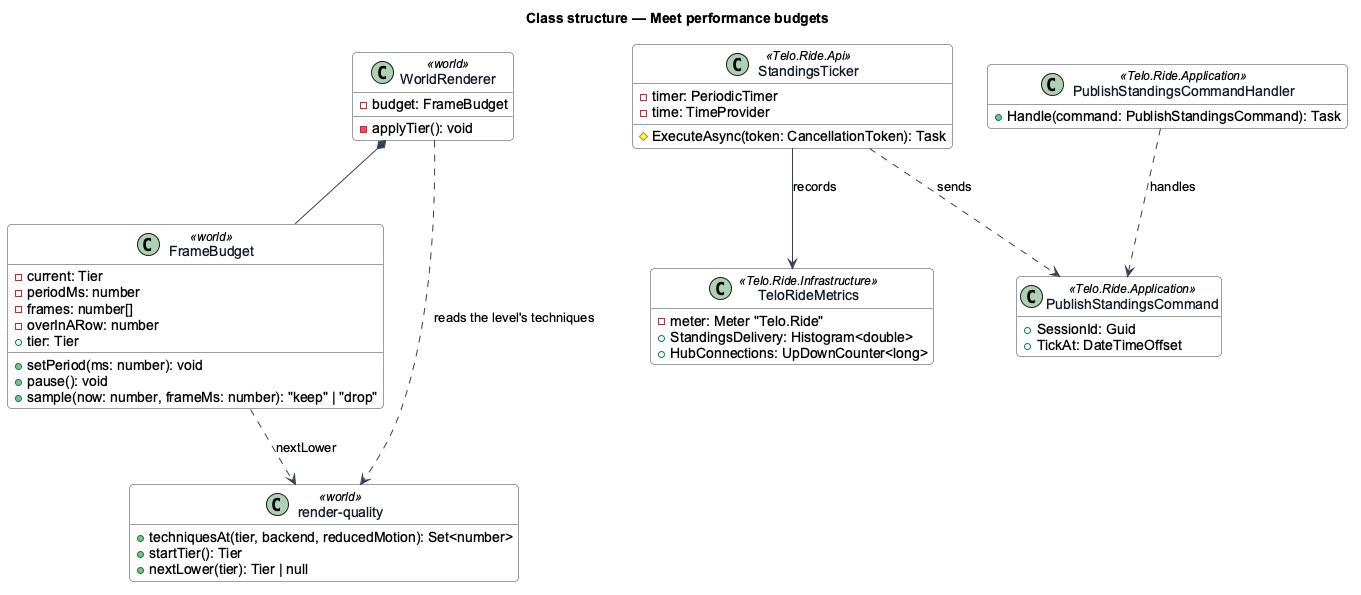

The diagram above was rendered by PlantUML. Its source (embedded in the PNG):
@startuml
' --- shared skin header ---
skinparam backgroundColor #FFFFFF
skinparam shadowing false
skinparam roundcorner 8
skinparam defaultFontName Arial
skinparam ArrowColor #344054
skinparam class {
  BorderColor #344054
  FontColor #101828
  BackgroundColor #F9FAFB
}
' --------------------------
title Class structure — Meet performance budgets
hide empty members

class FrameBudget <<world>> {
  -current: Tier
  -periodMs: number
  -frames: number[]
  -overInARow: number
  +tier: Tier
  +setPeriod(ms: number): void
  +pause(): void
  +sample(now: number, frameMs: number): "keep" | "drop"
}
class WorldRenderer <<world>> {
  -budget: FrameBudget
  -applyTier(): void
}
class "render-quality" as rq <<world>> {
  +techniquesAt(tier, backend, reducedMotion): Set<number>
  +startTier(): Tier
  +nextLower(tier): Tier | null
}
class StandingsTicker <<Telo.Ride.Api>> {
  -timer: PeriodicTimer
  -time: TimeProvider
  #ExecuteAsync(token: CancellationToken): Task
}
class PublishStandingsCommand <<Telo.Ride.Application>> {
  +SessionId: Guid
  +TickAt: DateTimeOffset
}
class PublishStandingsCommandHandler <<Telo.Ride.Application>> {
  +Handle(command: PublishStandingsCommand): Task
}
class TeloRideMetrics <<Telo.Ride.Infrastructure>> {
  -meter: Meter "Telo.Ride"
  +StandingsDelivery: Histogram<double>
  +HubConnections: UpDownCounter<long>
}
WorldRenderer *-- FrameBudget
WorldRenderer ..> rq : reads the level's techniques
FrameBudget ..> rq : nextLower
StandingsTicker ..> PublishStandingsCommand : sends
PublishStandingsCommandHandler ..> PublishStandingsCommand : handles
StandingsTicker --> TeloRideMetrics : records
@enduml